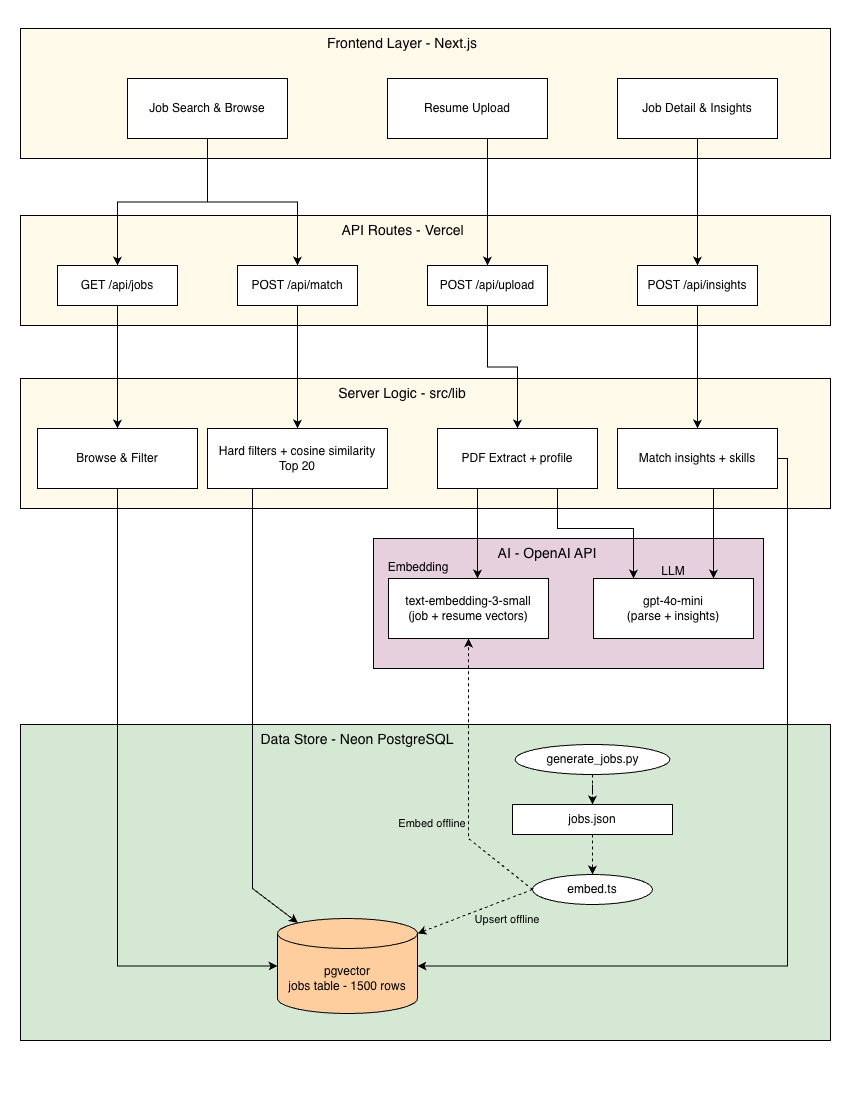

The diagram above was exported from draw.io. Its source (the exported page's mxGraphModel, read from the mxfile embedded in the PNG):
<mxGraphModel dx="1338" dy="946" grid="1" gridSize="10" guides="1" tooltips="1" connect="1" arrows="1" fold="1" page="1" pageScale="1" pageWidth="850" pageHeight="1100" math="0" shadow="0">
  <root>
    <mxCell id="0" />
    <mxCell id="1" parent="0" />
    <mxCell id="Qy93QL5NcP_VDQMRR3Aj-19" parent="1" style="rounded=0;whiteSpace=wrap;html=1;imageVerticalAlign=middle;fillColor=#E6D0DE;" value="" vertex="1">
      <mxGeometry height="130" width="390" x="373" y="538" as="geometry" />
    </mxCell>
    <mxCell id="Qy93QL5NcP_VDQMRR3Aj-12" parent="1" style="rounded=0;whiteSpace=wrap;html=1;imageVerticalAlign=middle;fillColor=#FFFAEA;" value="" vertex="1">
      <mxGeometry height="130" width="810" x="20" y="378" as="geometry" />
    </mxCell>
    <mxCell id="Qy93QL5NcP_VDQMRR3Aj-6" parent="1" style="rounded=0;whiteSpace=wrap;html=1;imageVerticalAlign=middle;fillColor=#FFFAEA;" value="" vertex="1">
      <mxGeometry height="110" width="810" x="20" y="215" as="geometry" />
    </mxCell>
    <mxCell id="Qy93QL5NcP_VDQMRR3Aj-1" parent="1" style="rounded=0;whiteSpace=wrap;html=1;imageVerticalAlign=middle;fillColor=#FFFAEA;" value="" vertex="1">
      <mxGeometry height="130" width="810" x="20" y="28" as="geometry" />
    </mxCell>
    <mxCell id="Qy93QL5NcP_VDQMRR3Aj-2" parent="1" style="text;html=1;whiteSpace=wrap;strokeColor=none;fillColor=none;align=center;verticalAlign=middle;rounded=0;fontSize=14;" value="Frontend Layer - Next.js" vertex="1">
      <mxGeometry height="30" width="160" x="322" y="28" as="geometry" />
    </mxCell>
    <mxCell id="Qy93QL5NcP_VDQMRR3Aj-61" edge="1" parent="1" source="Qy93QL5NcP_VDQMRR3Aj-3" style="edgeStyle=orthogonalEdgeStyle;rounded=0;orthogonalLoop=1;jettySize=auto;html=1;entryX=0.5;entryY=0;entryDx=0;entryDy=0;" target="Qy93QL5NcP_VDQMRR3Aj-8">
      <mxGeometry relative="1" as="geometry" />
    </mxCell>
    <mxCell id="Qy93QL5NcP_VDQMRR3Aj-62" edge="1" parent="1" source="Qy93QL5NcP_VDQMRR3Aj-3" style="edgeStyle=orthogonalEdgeStyle;rounded=0;orthogonalLoop=1;jettySize=auto;html=1;" target="Qy93QL5NcP_VDQMRR3Aj-10">
      <mxGeometry relative="1" as="geometry" />
    </mxCell>
    <mxCell id="Qy93QL5NcP_VDQMRR3Aj-3" parent="1" style="rounded=0;whiteSpace=wrap;html=1;" value="Job Search &amp;amp; Browse" vertex="1">
      <mxGeometry height="60" width="160" x="127" y="78" as="geometry" />
    </mxCell>
    <mxCell id="Qy93QL5NcP_VDQMRR3Aj-64" edge="1" parent="1" style="edgeStyle=orthogonalEdgeStyle;rounded=0;orthogonalLoop=1;jettySize=auto;html=1;entryX=0.5;entryY=0;entryDx=0;entryDy=0;" target="Qy93QL5NcP_VDQMRR3Aj-9">
      <mxGeometry relative="1" as="geometry">
        <mxPoint x="487" y="128" as="sourcePoint" />
      </mxGeometry>
    </mxCell>
    <mxCell id="Qy93QL5NcP_VDQMRR3Aj-4" parent="1" style="rounded=0;whiteSpace=wrap;html=1;" value="Resume Upload" vertex="1">
      <mxGeometry height="60" width="160" x="387" y="78" as="geometry" />
    </mxCell>
    <mxCell id="Qy93QL5NcP_VDQMRR3Aj-42" edge="1" parent="1" source="Qy93QL5NcP_VDQMRR3Aj-5" style="edgeStyle=orthogonalEdgeStyle;rounded=0;orthogonalLoop=1;jettySize=auto;html=1;entryX=0.5;entryY=0;entryDx=0;entryDy=0;" target="Qy93QL5NcP_VDQMRR3Aj-11">
      <mxGeometry relative="1" as="geometry" />
    </mxCell>
    <mxCell id="Qy93QL5NcP_VDQMRR3Aj-5" parent="1" style="rounded=0;whiteSpace=wrap;html=1;" value="Job Detail &amp;amp; Insights" vertex="1">
      <mxGeometry height="60" width="160" x="617" y="78" as="geometry" />
    </mxCell>
    <mxCell id="Qy93QL5NcP_VDQMRR3Aj-7" parent="1" style="text;html=1;whiteSpace=wrap;strokeColor=none;fillColor=none;align=center;verticalAlign=middle;rounded=0;fontSize=14;" value="API Routes - Vercel" vertex="1">
      <mxGeometry height="30" width="125" x="340" y="215" as="geometry" />
    </mxCell>
    <mxCell id="Qy93QL5NcP_VDQMRR3Aj-63" edge="1" parent="1" source="Qy93QL5NcP_VDQMRR3Aj-8" style="edgeStyle=orthogonalEdgeStyle;rounded=0;orthogonalLoop=1;jettySize=auto;html=1;entryX=0.5;entryY=0;entryDx=0;entryDy=0;" target="Qy93QL5NcP_VDQMRR3Aj-14">
      <mxGeometry relative="1" as="geometry" />
    </mxCell>
    <mxCell id="Qy93QL5NcP_VDQMRR3Aj-8" parent="1" style="rounded=0;whiteSpace=wrap;html=1;" value="GET /api/jobs" vertex="1">
      <mxGeometry height="40" width="120" x="57" y="265" as="geometry" />
    </mxCell>
    <mxCell id="Qy93QL5NcP_VDQMRR3Aj-45" edge="1" parent="1" source="Qy93QL5NcP_VDQMRR3Aj-9" style="edgeStyle=orthogonalEdgeStyle;rounded=0;orthogonalLoop=1;jettySize=auto;html=1;" target="Qy93QL5NcP_VDQMRR3Aj-16">
      <mxGeometry relative="1" as="geometry" />
    </mxCell>
    <mxCell id="Qy93QL5NcP_VDQMRR3Aj-9" parent="1" style="rounded=0;whiteSpace=wrap;html=1;" value="POST /api/upload" vertex="1">
      <mxGeometry height="40" width="120" x="427" y="265" as="geometry" />
    </mxCell>
    <mxCell id="Qy93QL5NcP_VDQMRR3Aj-47" edge="1" parent="1" source="Qy93QL5NcP_VDQMRR3Aj-10" style="edgeStyle=orthogonalEdgeStyle;rounded=0;orthogonalLoop=1;jettySize=auto;html=1;entryX=0.5;entryY=0;entryDx=0;entryDy=0;" target="Qy93QL5NcP_VDQMRR3Aj-17">
      <mxGeometry relative="1" as="geometry" />
    </mxCell>
    <mxCell id="Qy93QL5NcP_VDQMRR3Aj-10" parent="1" style="rounded=0;whiteSpace=wrap;html=1;" value="POST /api/match" vertex="1">
      <mxGeometry height="40" width="120" x="237" y="265" as="geometry" />
    </mxCell>
    <mxCell id="Qy93QL5NcP_VDQMRR3Aj-41" edge="1" parent="1" source="Qy93QL5NcP_VDQMRR3Aj-11" style="edgeStyle=orthogonalEdgeStyle;rounded=0;orthogonalLoop=1;jettySize=auto;html=1;entryX=0.5;entryY=0;entryDx=0;entryDy=0;" target="Qy93QL5NcP_VDQMRR3Aj-15">
      <mxGeometry relative="1" as="geometry" />
    </mxCell>
    <mxCell id="Qy93QL5NcP_VDQMRR3Aj-11" parent="1" style="rounded=0;whiteSpace=wrap;html=1;" value="POST /api/insights" vertex="1">
      <mxGeometry height="40" width="120" x="637" y="265" as="geometry" />
    </mxCell>
    <mxCell id="Qy93QL5NcP_VDQMRR3Aj-13" parent="1" style="text;html=1;whiteSpace=wrap;strokeColor=none;fillColor=none;align=center;verticalAlign=middle;rounded=0;fontSize=14;" value="Server Logic - src/lib" vertex="1">
      <mxGeometry height="30" width="240" x="282" y="378" as="geometry" />
    </mxCell>
    <mxCell id="Qy93QL5NcP_VDQMRR3Aj-14" parent="1" style="rounded=0;whiteSpace=wrap;html=1;" value="Browse &amp;amp; Filter" vertex="1">
      <mxGeometry height="60" width="160" x="37" y="428" as="geometry" />
    </mxCell>
    <mxCell id="Qy93QL5NcP_VDQMRR3Aj-43" edge="1" parent="1" style="edgeStyle=orthogonalEdgeStyle;rounded=0;orthogonalLoop=1;jettySize=auto;html=1;entryX=0.75;entryY=0;entryDx=0;entryDy=0;" target="Qy93QL5NcP_VDQMRR3Aj-31">
      <mxGeometry relative="1" as="geometry">
        <Array as="points" />
        <mxPoint x="713" y="488" as="sourcePoint" />
      </mxGeometry>
    </mxCell>
    <mxCell id="Qy93QL5NcP_VDQMRR3Aj-15" parent="1" style="rounded=0;whiteSpace=wrap;html=1;" value="Match insights + skills" vertex="1">
      <mxGeometry height="60" width="160" x="617" y="428" as="geometry" />
    </mxCell>
    <mxCell id="Qy93QL5NcP_VDQMRR3Aj-38" edge="1" parent="1" source="Qy93QL5NcP_VDQMRR3Aj-16" style="edgeStyle=orthogonalEdgeStyle;rounded=0;orthogonalLoop=1;jettySize=auto;html=1;entryX=0.25;entryY=0;entryDx=0;entryDy=0;exitX=0.75;exitY=1;exitDx=0;exitDy=0;" target="Qy93QL5NcP_VDQMRR3Aj-31">
      <mxGeometry relative="1" as="geometry">
        <Array as="points">
          <mxPoint x="557" y="528" />
          <mxPoint x="633" y="528" />
        </Array>
      </mxGeometry>
    </mxCell>
    <mxCell id="Qy93QL5NcP_VDQMRR3Aj-39" edge="1" parent="1" source="Qy93QL5NcP_VDQMRR3Aj-16" style="edgeStyle=orthogonalEdgeStyle;rounded=0;orthogonalLoop=1;jettySize=auto;html=1;exitX=0.25;exitY=1;exitDx=0;exitDy=0;" target="Qy93QL5NcP_VDQMRR3Aj-30">
      <mxGeometry relative="1" as="geometry">
        <Array as="points">
          <mxPoint x="477" y="558" />
          <mxPoint x="477" y="558" />
        </Array>
      </mxGeometry>
    </mxCell>
    <mxCell id="Qy93QL5NcP_VDQMRR3Aj-16" parent="1" style="rounded=0;whiteSpace=wrap;html=1;" value="PDF Extract + profile" vertex="1">
      <mxGeometry height="60" width="160" x="437" y="428" as="geometry" />
    </mxCell>
    <mxCell id="Qy93QL5NcP_VDQMRR3Aj-17" parent="1" style="rounded=0;whiteSpace=wrap;html=1;" value="Hard filters + cosine similarity&lt;br&gt;Top 20" vertex="1">
      <mxGeometry height="60" width="180" x="207" y="428" as="geometry" />
    </mxCell>
    <mxCell id="Qy93QL5NcP_VDQMRR3Aj-18" parent="1" style="rounded=0;whiteSpace=wrap;html=1;imageVerticalAlign=middle;fillColor=#D5E8D4;" value="" vertex="1">
      <mxGeometry height="316" width="810" x="20" y="724" as="geometry" />
    </mxCell>
    <mxCell id="Qy93QL5NcP_VDQMRR3Aj-21" parent="1" style="text;html=1;whiteSpace=wrap;strokeColor=none;fillColor=none;align=center;verticalAlign=middle;rounded=0;fontSize=14;" value="Data Store - Neon PostgreSQL" vertex="1">
      <mxGeometry height="30" width="240" x="237" y="724" as="geometry" />
    </mxCell>
    <mxCell id="Qy93QL5NcP_VDQMRR3Aj-27" edge="1" parent="1" source="Qy93QL5NcP_VDQMRR3Aj-50" style="endArrow=classic;html=1;rounded=0;exitX=0;exitY=0.5;exitDx=0;exitDy=0;entryX=1;entryY=0;entryDx=0;entryDy=15;entryPerimeter=0;dashed=1;" target="Qy93QL5NcP_VDQMRR3Aj-28" value="">
      <mxGeometry height="50" relative="1" width="50" as="geometry">
        <mxPoint x="567" y="894" as="sourcePoint" />
        <mxPoint x="307" y="924" as="targetPoint" />
      </mxGeometry>
    </mxCell>
    <mxCell id="Qy93QL5NcP_VDQMRR3Aj-28" parent="1" style="shape=cylinder3;whiteSpace=wrap;html=1;boundedLbl=1;backgroundOutline=1;size=15;fillColor=#FFCE9F;" value="pgvector&lt;br&gt;jobs table - 1500 rows" vertex="1">
      <mxGeometry height="95" width="140" x="277" y="918" as="geometry" />
    </mxCell>
    <mxCell id="Qy93QL5NcP_VDQMRR3Aj-29" parent="1" style="text;html=1;whiteSpace=wrap;strokeColor=none;fillColor=none;align=center;verticalAlign=middle;rounded=0;fontSize=14;" value="AI - OpenAI API" vertex="1">
      <mxGeometry height="30" width="120" x="487" y="538" as="geometry" />
    </mxCell>
    <mxCell id="Qy93QL5NcP_VDQMRR3Aj-30" parent="1" style="rounded=0;whiteSpace=wrap;html=1;" value="text-embedding-3-small&lt;br&gt;(job + resume vectors)" vertex="1">
      <mxGeometry height="60" width="160" x="388" y="578" as="geometry" />
    </mxCell>
    <mxCell id="Qy93QL5NcP_VDQMRR3Aj-31" parent="1" style="rounded=0;whiteSpace=wrap;html=1;" value="gpt-4o-mini&lt;br&gt;(parse + insights)" vertex="1">
      <mxGeometry height="60" width="160" x="593" y="578" as="geometry" />
    </mxCell>
    <mxCell id="Qy93QL5NcP_VDQMRR3Aj-32" parent="1" style="text;html=1;whiteSpace=wrap;strokeColor=none;fillColor=none;align=center;verticalAlign=middle;rounded=0;" value="Embedding" vertex="1">
      <mxGeometry height="30" width="60" x="388" y="552" as="geometry" />
    </mxCell>
    <mxCell id="Qy93QL5NcP_VDQMRR3Aj-33" parent="1" style="text;html=1;whiteSpace=wrap;strokeColor=none;fillColor=none;align=center;verticalAlign=middle;rounded=0;" value="LLM" vertex="1">
      <mxGeometry height="30" width="60" x="643" y="556" as="geometry" />
    </mxCell>
    <mxCell id="Qy93QL5NcP_VDQMRR3Aj-44" edge="1" parent="1" source="Qy93QL5NcP_VDQMRR3Aj-15" style="edgeStyle=orthogonalEdgeStyle;rounded=0;orthogonalLoop=1;jettySize=auto;html=1;entryX=1;entryY=0.5;entryDx=0;entryDy=0;entryPerimeter=0;" target="Qy93QL5NcP_VDQMRR3Aj-28">
      <mxGeometry relative="1" as="geometry">
        <Array as="points">
          <mxPoint x="787" y="458" />
          <mxPoint x="787" y="966" />
        </Array>
      </mxGeometry>
    </mxCell>
    <mxCell id="Qy93QL5NcP_VDQMRR3Aj-54" edge="1" parent="1" source="Qy93QL5NcP_VDQMRR3Aj-49" style="edgeStyle=orthogonalEdgeStyle;rounded=0;orthogonalLoop=1;jettySize=auto;html=1;entryX=0.5;entryY=0;entryDx=0;entryDy=0;dashed=1;" target="Qy93QL5NcP_VDQMRR3Aj-50">
      <mxGeometry relative="1" as="geometry" />
    </mxCell>
    <mxCell id="Qy93QL5NcP_VDQMRR3Aj-49" parent="1" style="rounded=0;whiteSpace=wrap;html=1;" value="jobs.json" vertex="1">
      <mxGeometry height="30" width="160" x="512" y="804" as="geometry" />
    </mxCell>
    <mxCell id="Qy93QL5NcP_VDQMRR3Aj-50" parent="1" style="ellipse;whiteSpace=wrap;html=1;" value="embed.ts" vertex="1">
      <mxGeometry height="30" width="120" x="532" y="874" as="geometry" />
    </mxCell>
    <mxCell id="Qy93QL5NcP_VDQMRR3Aj-53" edge="1" parent="1" source="Qy93QL5NcP_VDQMRR3Aj-52" style="edgeStyle=orthogonalEdgeStyle;rounded=0;orthogonalLoop=1;jettySize=auto;html=1;entryX=0.5;entryY=0;entryDx=0;entryDy=0;dashed=1;" target="Qy93QL5NcP_VDQMRR3Aj-49">
      <mxGeometry relative="1" as="geometry" />
    </mxCell>
    <mxCell id="Qy93QL5NcP_VDQMRR3Aj-52" parent="1" style="ellipse;whiteSpace=wrap;html=1;" value="generate_jobs.py" vertex="1">
      <mxGeometry height="30" width="155" x="514.5" y="744" as="geometry" />
    </mxCell>
    <mxCell id="Qy93QL5NcP_VDQMRR3Aj-56" edge="1" parent="1" source="Qy93QL5NcP_VDQMRR3Aj-17" style="rounded=0;orthogonalLoop=1;jettySize=auto;html=1;entryX=0.145;entryY=0;entryDx=0;entryDy=4.35;entryPerimeter=0;exitX=0.25;exitY=1;exitDx=0;exitDy=0;" target="Qy93QL5NcP_VDQMRR3Aj-28">
      <mxGeometry relative="1" as="geometry">
        <Array as="points">
          <mxPoint x="252" y="888" />
        </Array>
      </mxGeometry>
    </mxCell>
    <mxCell id="Qy93QL5NcP_VDQMRR3Aj-58" edge="1" parent="1" source="Qy93QL5NcP_VDQMRR3Aj-14" style="edgeStyle=orthogonalEdgeStyle;rounded=0;orthogonalLoop=1;jettySize=auto;html=1;entryX=0;entryY=0.5;entryDx=0;entryDy=0;entryPerimeter=0;exitX=0.5;exitY=1;exitDx=0;exitDy=0;" target="Qy93QL5NcP_VDQMRR3Aj-28">
      <mxGeometry relative="1" as="geometry" />
    </mxCell>
    <mxCell id="Qy93QL5NcP_VDQMRR3Aj-59" edge="1" parent="1" source="Qy93QL5NcP_VDQMRR3Aj-50" style="endArrow=classic;html=1;rounded=0;dashed=1;exitX=0;exitY=0.5;exitDx=0;exitDy=0;" target="Qy93QL5NcP_VDQMRR3Aj-30" value="">
      <mxGeometry height="50" relative="1" width="50" as="geometry">
        <Array as="points">
          <mxPoint x="468" y="838" />
        </Array>
        <mxPoint x="427" y="858" as="sourcePoint" />
        <mxPoint x="477" y="808" as="targetPoint" />
      </mxGeometry>
    </mxCell>
    <mxCell id="Qy93QL5NcP_VDQMRR3Aj-65" parent="1" style="text;html=1;whiteSpace=wrap;strokeColor=none;fillColor=none;align=center;verticalAlign=middle;rounded=0;fontSize=11;" value="Upsert offline" vertex="1">
      <mxGeometry height="30" width="100" x="457" y="904" as="geometry" />
    </mxCell>
    <mxCell id="Qy93QL5NcP_VDQMRR3Aj-66" parent="1" style="text;html=1;whiteSpace=wrap;strokeColor=none;fillColor=none;align=center;verticalAlign=middle;rounded=0;fontSize=11;" value="Embed offline" vertex="1">
      <mxGeometry height="30" width="100" x="382" y="808" as="geometry" />
    </mxCell>
  </root>
</mxGraphModel>